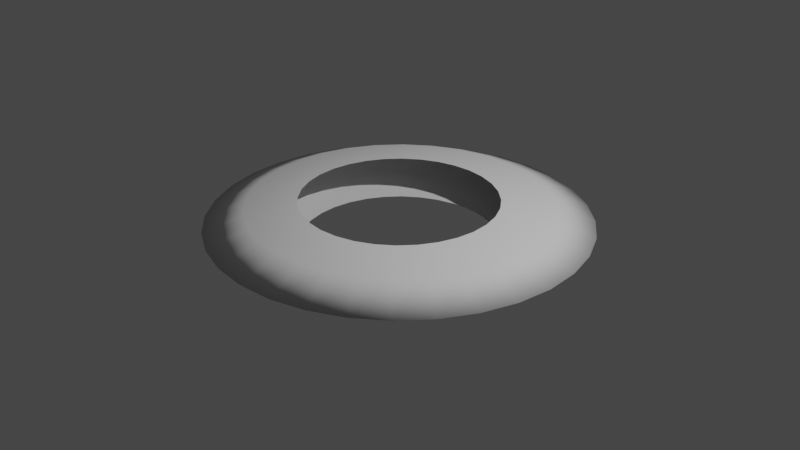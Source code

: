 # Source: Mesh.blend  (saved by Blender 2.81.16; exported with 4.5.12 LTS)
import bpy
from mathutils import Matrix  # noqa: F401  (used for matrix-valued properties, if any)

bpy.ops.wm.read_factory_settings(use_empty=True)
scene = bpy.context.scene
scene.name = 'Scene'

# ---- collections
col_collection = bpy.data.collections.new('Collection'); scene.collection.children.link(col_collection)

# ---- world
world_world = bpy.data.worlds.new('World'); scene.world = world_world
world_world.use_nodes = True; world_world.node_tree.nodes.clear()
_N = world_world.node_tree.nodes; _L = world_world.node_tree.links
n0 = _N.new('ShaderNodeOutputWorld'); n0.name = 'World Output'; n0.location = (300, 300)
n1 = _N.new('ShaderNodeBackground'); n1.name = 'Background'; n1.location = (10, 300)
n1.inputs[0].default_value = (0.05088, 0.05088, 0.05088, 1.0)
_L.new(n1.outputs[0], n0.inputs[0])
n0.is_active_output = True
world_world.color = (0.05088, 0.05088, 0.05088)
world_world.use_sun_shadow = False
world_world.sun_shadow_jitter_overblur = 0.0

# ---- cameras
cam_camera = bpy.data.cameras.new('Camera')
cam_camera.clip_end = 100.0
cam_camera.ortho_scale = 7.314

# ---- lights
light_light = bpy.data.lights.new('Light', 'POINT')
light_light.transmission_factor = 0.0
light_light.energy = 1000.0
light_light.shadow_soft_size = 0.1
light_light.shadow_maximum_resolution = 0.006
light_light.use_absolute_resolution = True

# ---- meshes
me_cylinder = bpy.data.meshes.new('Cylinder')
me_cylinder.from_pydata([(-3.81e-09, 1.023, 0.2261), (-3.81e-09, 1.023, -0.2261), (0.1995, 1.003, 0.2261), (0.1995, 1.003, -0.2261), (0.3914, 0.945, 0.2261), (0.3914, 0.945, -0.2261), (0.5683, 0.8505, 0.2261), (0.5683, 0.8505, -0.2261), (0.7233, 0.7233, 0.2261), (0.7233, 0.7233, -0.2261), (0.8505, 0.5683, 0.2261), (0.8505, 0.5683, -0.2261), (0.945, 0.3914, 0.2261), (0.945, 0.3914, -0.2261), (1.003, 0.1995, 0.2261), (1.003, 0.1995, -0.2261), (1.023, 7.041e-08, 0.2261), (1.023, 7.041e-08, -0.2261), (1.003, -0.1995, 0.2261), (1.003, -0.1995, -0.2261), (0.945, -0.3914, 0.2261), (0.945, -0.3914, -0.2261), (0.8505, -0.5683, 0.2261), (0.8505, -0.5683, -0.2261), (0.7233, -0.7233, 0.2261), (0.7233, -0.7233, -0.2261), (0.5683, -0.8505, 0.2261), (0.5683, -0.8505, -0.2261), (0.3914, -0.945, 0.2261), (0.3914, -0.945, -0.2261), (0.1995, -1.003, 0.2261), (0.1995, -1.003, -0.2261), (-3.371e-07, -1.023, 0.2261), (-3.371e-07, -1.023, -0.2261), (-0.1995, -1.003, 0.2261), (-0.1995, -1.003, -0.2261), (-0.3914, -0.945, 0.2261), (-0.3914, -0.945, -0.2261), (-0.5683, -0.8505, 0.2261), (-0.5683, -0.8505, -0.2261), (-0.7233, -0.7233, 0.2261), (-0.7233, -0.7233, -0.2261), (-0.8505, -0.5683, 0.2261), (-0.8505, -0.5683, -0.2261), (-0.945, -0.3914, 0.2261), (-0.945, -0.3914, -0.2261), (-1.003, -0.1995, 0.2261), (-1.003, -0.1995, -0.2261), (-1.023, 9.809e-07, 0.2261), (-1.023, 9.809e-07, -0.2261), (-1.003, 0.1996, 0.2261), (-1.003, 0.1996, -0.2261), (-0.945, 0.3914, 0.2261), (-0.945, 0.3914, -0.2261), (-0.8505, 0.5683, 0.2261), (-0.8505, 0.5683, -0.2261), (-0.7233, 0.7233, 0.2261), (-0.7233, 0.7233, -0.2261), (-0.5683, 0.8505, 0.2261), (-0.5683, 0.8505, -0.2261), (-0.3914, 0.945, 0.2261), (-0.3914, 0.945, -0.2261), (-0.1995, 1.003, 0.2261), (-0.1995, 1.003, -0.2261), (-9.292e-08, 1.557, 0.1721), (-1.636e-07, 1.981, 0.0), (-9.292e-08, 1.557, -0.1721), (0.3038, 1.527, -0.1721), (0.3865, 1.943, 0.0), (0.3038, 1.527, 0.1721), (0.596, 1.439, -0.1721), (0.7582, 1.83, 0.0), (0.596, 1.439, 0.1721), (0.8652, 1.295, -0.1721), (1.101, 1.647, 0.0), (0.8652, 1.295, 0.1721), (1.101, 1.101, -0.1721), (1.401, 1.401, 0.0), (1.101, 1.101, 0.1721), (1.295, 0.8652, -0.1721), (1.647, 1.101, 0.0), (1.295, 0.8652, 0.1721), (1.439, 0.596, -0.1721), (1.83, 0.7582, 0.0), (1.439, 0.596, 0.1721), (1.527, 0.3038, -0.1721), (1.943, 0.3865, 0.0), (1.527, 0.3038, 0.1721), (1.557, -4.853e-08, -0.1721), (1.981, -1.429e-07, 0.0), (1.557, -4.853e-08, 0.1721), (1.527, -0.3038, -0.1721), (1.943, -0.3865, 0.0), (1.527, -0.3038, 0.1721), (1.439, -0.596, -0.1721), (1.83, -0.7582, 0.0), (1.439, -0.596, 0.1721), (1.295, -0.8652, -0.1721), (1.647, -1.101, 0.0), (1.295, -0.8652, 0.1721), (1.101, -1.101, -0.1721), (1.401, -1.401, 0.0), (1.101, -1.101, 0.1721), (0.8652, -1.295, -0.1721), (1.101, -1.647, 0.0), (0.8652, -1.295, 0.1721), (0.596, -1.439, -0.1721), (0.7582, -1.83, 0.0), (0.596, -1.439, 0.1721), (0.3038, -1.527, -0.1721), (0.3865, -1.943, 0.0), (0.3038, -1.527, 0.1721), (-6.004e-07, -1.557, -0.1721), (-8.092e-07, -1.981, 0.0), (-6.004e-07, -1.557, 0.1721), (-0.3038, -1.527, -0.1721), (-0.3865, -1.943, 0.0), (-0.3038, -1.527, 0.1721), (-0.596, -1.439, -0.1721), (-0.7582, -1.83, 0.0), (-0.596, -1.439, 0.1721), (-0.8652, -1.295, -0.1721), (-1.101, -1.647, 0.0), (-0.8652, -1.295, 0.1721), (-1.101, -1.101, -0.1721), (-1.401, -1.401, 0.0), (-1.101, -1.101, 0.1721), (-1.295, -0.8652, -0.1721), (-1.647, -1.101, 0.0), (-1.295, -0.8652, 0.1721), (-1.439, -0.596, -0.1721), (-1.83, -0.7582, 0.0), (-1.439, -0.596, 0.1721), (-1.527, -0.3038, -0.1721), (-1.943, -0.3865, 0.0), (-1.527, -0.3038, 0.1721), (-1.557, 1.338e-06, -0.1721), (-1.981, 1.621e-06, 0.0), (-1.557, 1.338e-06, 0.1721), (-1.527, 0.3038, -0.1721), (-1.943, 0.3865, 0.0), (-1.527, 0.3038, 0.1721), (-1.439, 0.596, -0.1721), (-1.83, 0.7582, 0.0), (-1.439, 0.596, 0.1721), (-1.295, 0.8652, -0.1721), (-1.647, 1.101, 0.0), (-1.295, 0.8652, 0.1721), (-1.101, 1.101, -0.1721), (-1.401, 1.401, 0.0), (-1.101, 1.101, 0.1721), (-0.8652, 1.295, -0.1721), (-1.101, 1.647, 0.0), (-0.8652, 1.295, 0.1721), (-0.596, 1.439, -0.1721), (-0.7582, 1.83, 0.0), (-0.596, 1.439, 0.1721), (-0.3038, 1.527, -0.1721), (-0.3865, 1.943, 0.0), (-0.3038, 1.527, 0.1721)], [], [(66, 1, 3, 67), (67, 3, 5, 70), (70, 5, 7, 73), (73, 7, 9, 76), (76, 9, 11, 79), (79, 11, 13, 82), (82, 13, 15, 85), (85, 15, 17, 88), (88, 17, 19, 91), (91, 19, 21, 94), (94, 21, 23, 97), (97, 23, 25, 100), (100, 25, 27, 103), (103, 27, 29, 106), (106, 29, 31, 109), (109, 31, 33, 112), (112, 33, 35, 115), (115, 35, 37, 118), (118, 37, 39, 121), (121, 39, 41, 124), (124, 41, 43, 127), (127, 43, 45, 130), (130, 45, 47, 133), (133, 47, 49, 136), (136, 49, 51, 139), (139, 51, 53, 142), (142, 53, 55, 145), (145, 55, 57, 148), (148, 57, 59, 151), (151, 59, 61, 154), (154, 61, 63, 157), (157, 63, 1, 66), (62, 159, 64, 0), (159, 158, 65, 64), (158, 157, 66, 65), (60, 156, 159, 62), (156, 155, 158, 159), (155, 154, 157, 158), (58, 153, 156, 60), (153, 152, 155, 156), (152, 151, 154, 155), (56, 150, 153, 58), (150, 149, 152, 153), (149, 148, 151, 152), (54, 147, 150, 56), (147, 146, 149, 150), (146, 145, 148, 149), (52, 144, 147, 54), (144, 143, 146, 147), (143, 142, 145, 146), (50, 141, 144, 52), (141, 140, 143, 144), (140, 139, 142, 143), (48, 138, 141, 50), (138, 137, 140, 141), (137, 136, 139, 140), (46, 135, 138, 48), (135, 134, 137, 138), (134, 133, 136, 137), (44, 132, 135, 46), (132, 131, 134, 135), (131, 130, 133, 134), (42, 129, 132, 44), (129, 128, 131, 132), (128, 127, 130, 131), (40, 126, 129, 42), (126, 125, 128, 129), (125, 124, 127, 128), (38, 123, 126, 40), (123, 122, 125, 126), (122, 121, 124, 125), (36, 120, 123, 38), (120, 119, 122, 123), (119, 118, 121, 122), (34, 117, 120, 36), (117, 116, 119, 120), (116, 115, 118, 119), (32, 114, 117, 34), (114, 113, 116, 117), (113, 112, 115, 116), (30, 111, 114, 32), (111, 110, 113, 114), (110, 109, 112, 113), (28, 108, 111, 30), (108, 107, 110, 111), (107, 106, 109, 110), (26, 105, 108, 28), (105, 104, 107, 108), (104, 103, 106, 107), (24, 102, 105, 26), (102, 101, 104, 105), (101, 100, 103, 104), (22, 99, 102, 24), (99, 98, 101, 102), (98, 97, 100, 101), (20, 96, 99, 22), (96, 95, 98, 99), (95, 94, 97, 98), (18, 93, 96, 20), (93, 92, 95, 96), (92, 91, 94, 95), (16, 90, 93, 18), (90, 89, 92, 93), (89, 88, 91, 92), (14, 87, 90, 16), (87, 86, 89, 90), (86, 85, 88, 89), (12, 84, 87, 14), (84, 83, 86, 87), (83, 82, 85, 86), (10, 81, 84, 12), (81, 80, 83, 84), (80, 79, 82, 83), (8, 78, 81, 10), (78, 77, 80, 81), (77, 76, 79, 80), (6, 75, 78, 8), (75, 74, 77, 78), (74, 73, 76, 77), (4, 72, 75, 6), (72, 71, 74, 75), (71, 70, 73, 74), (2, 69, 72, 4), (69, 68, 71, 72), (68, 67, 70, 71), (0, 64, 69, 2), (64, 65, 68, 69), (65, 66, 67, 68)])
me_cylinder.polygons.foreach_set('use_smooth', [True] * 128)
_uv = me_cylinder.uv_layers.new(name='UVMap')
_uv.uv.foreach_set('vector', [1.0, 0.75, 1.0, 1.0, 0.9688, 1.0, 0.9688, 0.75, 0.9688, 0.75, 0.9688, 1.0, 0.9375, 1.0, 0.9375, 0.75, 0.9375, 0.75, 0.9375, 1.0, 0.9062, 1.0, 0.9062, 0.75, 0.9062, 0.75, 0.9062, 1.0, 0.875, 1.0, 0.875, 0.75, 0.875, 0.75, 0.875, 1.0, 0.8438, 1.0, 0.8438, 0.75, 0.8438, 0.75, 0.8438, 1.0, 0.8125, 1.0, 0.8125, 0.75, 0.8125, 0.75, 0.8125, 1.0, 0.7812, 1.0, 0.7812, 0.75, 0.7812, 0.75, 0.7812, 1.0, 0.75, 1.0, 0.75, 0.75, 0.75, 0.75, 0.75, 1.0, 0.7188, 1.0, 0.7188, 0.75, 0.7188, 0.75, 0.7188, 1.0, 0.6875, 1.0, 0.6875, 0.75, 0.6875, 0.75, 0.6875, 1.0, 0.6562, 1.0, 0.6562, 0.75, 0.6562, 0.75, 0.6562, 1.0, 0.625, 1.0, 0.625, 0.75, 0.625, 0.75, 0.625, 1.0, 0.5938, 1.0, 0.5938, 0.75, 0.5938, 0.75, 0.5938, 1.0, 0.5625, 1.0, 0.5625, 0.75, 0.5625, 0.75, 0.5625, 1.0, 0.5312, 1.0, 0.5312, 0.75, 0.5312, 0.75, 0.5312, 1.0, 0.5, 1.0, 0.5, 0.75, 0.5, 0.75, 0.5, 1.0, 0.4688, 1.0, 0.4688, 0.75, 0.4688, 0.75, 0.4688, 1.0, 0.4375, 1.0, 0.4375, 0.75, 0.4375, 0.75, 0.4375, 1.0, 0.4062, 1.0, 0.4062, 0.75, 0.4062, 0.75, 0.4062, 1.0, 0.375, 1.0, 0.375, 0.75, 0.375, 0.75, 0.375, 1.0, 0.3438, 1.0, 0.3438, 0.75, 0.3438, 0.75, 0.3438, 1.0, 0.3125, 1.0, 0.3125, 0.75, 0.3125, 0.75, 0.3125, 1.0, 0.2812, 1.0, 0.2812, 0.75, 0.2812, 0.75, 0.2812, 1.0, 0.25, 1.0, 0.25, 0.75, 0.25, 0.75, 0.25, 1.0, 0.2188, 1.0, 0.2188, 0.75, 0.2188, 0.75, 0.2188, 1.0, 0.1875, 1.0, 0.1875, 0.75, 0.1875, 0.75, 0.1875, 1.0, 0.1562, 1.0, 0.1562, 0.75, 0.1562, 0.75, 0.1562, 1.0, 0.125, 1.0, 0.125, 0.75, 0.125, 0.75, 0.125, 1.0, 0.09375, 1.0, 0.09375, 0.75, 0.09375, 0.75, 0.09375, 1.0, 0.0625, 1.0, 0.0625, 0.75, 0.0625, 0.75, 0.0625, 1.0, 0.03125, 1.0, 0.03125, 0.75, 0.03125, 0.75, 0.03125, 1.0, 0.0, 1.0, 0.0, 0.75, 0.03125, 0.0, 0.03125, 0.25, 0.0, 0.25, 0.0, 0.0, 0.03125, 0.25, 0.03125, 0.5, 0.0, 0.5, 0.0, 0.25, 0.03125, 0.5, 0.03125, 0.75, 0.0, 0.75, 0.0, 0.5, 0.0625, 0.0, 0.0625, 0.25, 0.03125, 0.25, 0.03125, 0.0, 0.0625, 0.25, 0.0625, 0.5, 0.03125, 0.5, 0.03125, 0.25, 0.0625, 0.5, 0.0625, 0.75, 0.03125, 0.75, 0.03125, 0.5, 0.09375, 0.0, 0.09375, 0.25, 0.0625, 0.25, 0.0625, 0.0, 0.09375, 0.25, 0.09375, 0.5, 0.0625, 0.5, 0.0625, 0.25, 0.09375, 0.5, 0.09375, 0.75, 0.0625, 0.75, 0.0625, 0.5, 0.125, 0.0, 0.125, 0.25, 0.09375, 0.25, 0.09375, 0.0, 0.125, 0.25, 0.125, 0.5, 0.09375, 0.5, 0.09375, 0.25, 0.125, 0.5, 0.125, 0.75, 0.09375, 0.75, 0.09375, 0.5, 0.1562, 0.0, 0.1562, 0.25, 0.125, 0.25, 0.125, 0.0, 0.1562, 0.25, 0.1562, 0.5, 0.125, 0.5, 0.125, 0.25, 0.1562, 0.5, 0.1562, 0.75, 0.125, 0.75, 0.125, 0.5, 0.1875, 0.0, 0.1875, 0.25, 0.1562, 0.25, 0.1562, 0.0, 0.1875, 0.25, 0.1875, 0.5, 0.1562, 0.5, 0.1562, 0.25, 0.1875, 0.5, 0.1875, 0.75, 0.1562, 0.75, 0.1562, 0.5, 0.2188, 0.0, 0.2188, 0.25, 0.1875, 0.25, 0.1875, 0.0, 0.2188, 0.25, 0.2188, 0.5, 0.1875, 0.5, 0.1875, 0.25, 0.2188, 0.5, 0.2188, 0.75, 0.1875, 0.75, 0.1875, 0.5, 0.25, 0.0, 0.25, 0.25, 0.2188, 0.25, 0.2188, 0.0, 0.25, 0.25, 0.25, 0.5, 0.2188, 0.5, 0.2188, 0.25, 0.25, 0.5, 0.25, 0.75, 0.2188, 0.75, 0.2188, 0.5, 0.2812, 0.0, 0.2812, 0.25, 0.25, 0.25, 0.25, 0.0, 0.2812, 0.25, 0.2812, 0.5, 0.25, 0.5, 0.25, 0.25, 0.2812, 0.5, 0.2812, 0.75, 0.25, 0.75, 0.25, 0.5, 0.3125, 0.0, 0.3125, 0.25, 0.2812, 0.25, 0.2812, 0.0, 0.3125, 0.25, 0.3125, 0.5, 0.2812, 0.5, 0.2812, 0.25, 0.3125, 0.5, 0.3125, 0.75, 0.2812, 0.75, 0.2812, 0.5, 0.3438, 0.0, 0.3438, 0.25, 0.3125, 0.25, 0.3125, 0.0, 0.3438, 0.25, 0.3438, 0.5, 0.3125, 0.5, 0.3125, 0.25, 0.3438, 0.5, 0.3438, 0.75, 0.3125, 0.75, 0.3125, 0.5, 0.375, 0.0, 0.375, 0.25, 0.3438, 0.25, 0.3438, 0.0, 0.375, 0.25, 0.375, 0.5, 0.3438, 0.5, 0.3438, 0.25, 0.375, 0.5, 0.375, 0.75, 0.3438, 0.75, 0.3438, 0.5, 0.4062, 0.0, 0.4062, 0.25, 0.375, 0.25, 0.375, 0.0, 0.4062, 0.25, 0.4062, 0.5, 0.375, 0.5, 0.375, 0.25, 0.4062, 0.5, 0.4062, 0.75, 0.375, 0.75, 0.375, 0.5, 0.4375, 0.0, 0.4375, 0.25, 0.4062, 0.25, 0.4062, 0.0, 0.4375, 0.25, 0.4375, 0.5, 0.4062, 0.5, 0.4062, 0.25, 0.4375, 0.5, 0.4375, 0.75, 0.4062, 0.75, 0.4062, 0.5, 0.4688, 0.0, 0.4688, 0.25, 0.4375, 0.25, 0.4375, 0.0, 0.4688, 0.25, 0.4687, 0.5, 0.4375, 0.5, 0.4375, 0.25, 0.4687, 0.5, 0.4688, 0.75, 0.4375, 0.75, 0.4375, 0.5, 0.5, 0.0, 0.5, 0.25, 0.4688, 0.25, 0.4688, 0.0, 0.5, 0.25, 0.5, 0.5, 0.4687, 0.5, 0.4688, 0.25, 0.5, 0.5, 0.5, 0.75, 0.4688, 0.75, 0.4687, 0.5, 0.5312, 0.0, 0.5312, 0.25, 0.5, 0.25, 0.5, 0.0, 0.5312, 0.25, 0.5312, 0.5, 0.5, 0.5, 0.5, 0.25, 0.5312, 0.5, 0.5312, 0.75, 0.5, 0.75, 0.5, 0.5, 0.5625, 0.0, 0.5625, 0.25, 0.5312, 0.25, 0.5312, 0.0, 0.5625, 0.25, 0.5625, 0.5, 0.5312, 0.5, 0.5312, 0.25, 0.5625, 0.5, 0.5625, 0.75, 0.5312, 0.75, 0.5312, 0.5, 0.5938, 0.0, 0.5938, 0.25, 0.5625, 0.25, 0.5625, 0.0, 0.5938, 0.25, 0.5938, 0.5, 0.5625, 0.5, 0.5625, 0.25, 0.5938, 0.5, 0.5938, 0.75, 0.5625, 0.75, 0.5625, 0.5, 0.625, 0.0, 0.625, 0.25, 0.5938, 0.25, 0.5938, 0.0, 0.625, 0.25, 0.625, 0.5, 0.5938, 0.5, 0.5938, 0.25, 0.625, 0.5, 0.625, 0.75, 0.5938, 0.75, 0.5938, 0.5, 0.6562, 0.0, 0.6562, 0.25, 0.625, 0.25, 0.625, 0.0, 0.6562, 0.25, 0.6562, 0.5, 0.625, 0.5, 0.625, 0.25, 0.6562, 0.5, 0.6562, 0.75, 0.625, 0.75, 0.625, 0.5, 0.6875, 0.0, 0.6875, 0.25, 0.6562, 0.25, 0.6562, 0.0, 0.6875, 0.25, 0.6875, 0.5, 0.6562, 0.5, 0.6562, 0.25, 0.6875, 0.5, 0.6875, 0.75, 0.6562, 0.75, 0.6562, 0.5, 0.7188, 0.0, 0.7188, 0.25, 0.6875, 0.25, 0.6875, 0.0, 0.7188, 0.25, 0.7188, 0.5, 0.6875, 0.5, 0.6875, 0.25, 0.7188, 0.5, 0.7188, 0.75, 0.6875, 0.75, 0.6875, 0.5, 0.75, 0.0, 0.75, 0.25, 0.7188, 0.25, 0.7188, 0.0, 0.75, 0.25, 0.75, 0.5, 0.7188, 0.5, 0.7188, 0.25, 0.75, 0.5, 0.75, 0.75, 0.7188, 0.75, 0.7188, 0.5, 0.7812, 0.0, 0.7812, 0.25, 0.75, 0.25, 0.75, 0.0, 0.7812, 0.25, 0.7812, 0.5, 0.75, 0.5, 0.75, 0.25, 0.7812, 0.5, 0.7812, 0.75, 0.75, 0.75, 0.75, 0.5, 0.8125, 0.0, 0.8125, 0.25, 0.7812, 0.25, 0.7812, 0.0, 0.8125, 0.25, 0.8125, 0.5, 0.7812, 0.5, 0.7812, 0.25, 0.8125, 0.5, 0.8125, 0.75, 0.7812, 0.75, 0.7812, 0.5, 0.8438, 0.0, 0.8438, 0.25, 0.8125, 0.25, 0.8125, 0.0, 0.8438, 0.25, 0.8437, 0.5, 0.8125, 0.5, 0.8125, 0.25, 0.8437, 0.5, 0.8438, 0.75, 0.8125, 0.75, 0.8125, 0.5, 0.875, 0.0, 0.875, 0.25, 0.8438, 0.25, 0.8438, 0.0, 0.875, 0.25, 0.875, 0.5, 0.8437, 0.5, 0.8438, 0.25, 0.875, 0.5, 0.875, 0.75, 0.8438, 0.75, 0.8437, 0.5, 0.9062, 0.0, 0.9062, 0.25, 0.875, 0.25, 0.875, 0.0, 0.9062, 0.25, 0.9062, 0.5, 0.875, 0.5, 0.875, 0.25, 0.9062, 0.5, 0.9062, 0.75, 0.875, 0.75, 0.875, 0.5, 0.9375, 0.0, 0.9375, 0.25, 0.9062, 0.25, 0.9062, 0.0, 0.9375, 0.25, 0.9375, 0.5, 0.9062, 0.5, 0.9062, 0.25, 0.9375, 0.5, 0.9375, 0.75, 0.9062, 0.75, 0.9062, 0.5, 0.9688, 0.0, 0.9688, 0.25, 0.9375, 0.25, 0.9375, 0.0, 0.9688, 0.25, 0.9688, 0.5, 0.9375, 0.5, 0.9375, 0.25, 0.9688, 0.5, 0.9688, 0.75, 0.9375, 0.75, 0.9375, 0.5, 1.0, 0.0, 1.0, 0.25, 0.9688, 0.25, 0.9688, 0.0, 1.0, 0.25, 1.0, 0.5, 0.9688, 0.5, 0.9688, 0.25, 1.0, 0.5, 1.0, 0.75, 0.9688, 0.75, 0.9688, 0.5])
me_cylinder.use_remesh_fix_poles = True
me_cylinder.use_remesh_preserve_attributes = False
me_cylinder.use_mirror_vertex_groups = False
me_cylinder.update()

# ---- objects
ob_light = bpy.data.objects.new('Light', light_light)
ob_camera = bpy.data.objects.new('Camera', cam_camera)
ob_mesh = bpy.data.objects.new('Mesh', me_cylinder)

# ---- transforms, parenting, visibility, modifiers, constraints
ob_light.location = (4.076, 1.005, 5.904)
ob_light.rotation_euler = (0.6503, 0.05522, 1.866)
ob_light.lock_rotations_4d = False
ob_light.empty_display_type = 'ARROWS'
ob_light.color = (0.0, 0.0, 0.0, 0.0)
ob_light.lineart.crease_threshold = 0.0
ob_camera.location = (7.359, -6.926, 4.958)
ob_camera.rotation_euler = (1.109, 0.0, 0.8149)
ob_camera.lock_rotations_4d = False
ob_camera.empty_display_type = 'ARROWS'
ob_camera.color = (0.0, 0.0, 0.0, 0.0)
ob_camera.display_type = 'WIRE'
ob_camera.lineart.crease_threshold = 0.0
ob_mesh.location = (0.0, 0.0, 0.0)
ob_mesh.lineart.crease_threshold = 0.0

# ---- collection membership
col_collection.objects.link(ob_light)
col_collection.objects.link(ob_camera)
col_collection.objects.link(ob_mesh)

# ---- scene / render settings (as saved in the file)
scene.camera = ob_camera
scene.frame_start = 1; scene.frame_end = 250; scene.frame_set(41)
scene.render.engine = 'BLENDER_EEVEE_NEXT'
scene.cycles.use_denoising = False
scene.cycles.samples = 128
scene.cycles.sampling_pattern = 'TABULATED_SOBOL'
scene.cycles.use_adaptive_sampling = False
scene.cycles.use_light_tree = False
scene.view_settings.view_transform = 'Filmic'
bpy.context.view_layer.update()
